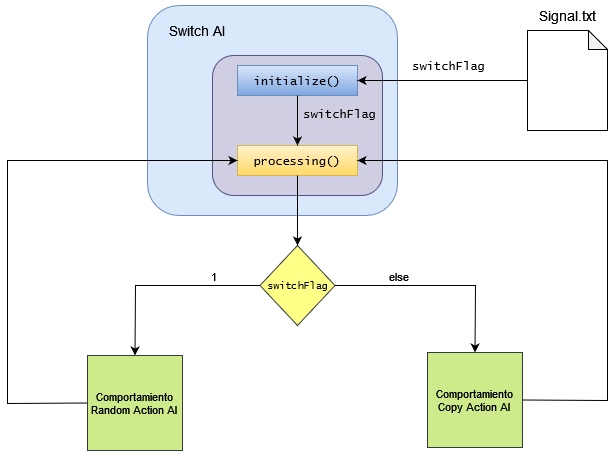

The diagram above was exported from draw.io. Its source (the exported page's mxGraphModel, read from the mxfile embedded in the PNG):
<mxGraphModel dx="1038" dy="537" grid="1" gridSize="10" guides="1" tooltips="1" connect="1" arrows="1" fold="1" page="1" pageScale="1" pageWidth="827" pageHeight="1169" math="0" shadow="0">
  <root>
    <mxCell id="G5AMGEgxSwtGMCxb5U4z-0" />
    <mxCell id="G5AMGEgxSwtGMCxb5U4z-1" parent="G5AMGEgxSwtGMCxb5U4z-0" />
    <mxCell id="G5AMGEgxSwtGMCxb5U4z-2" value="" style="rounded=1;whiteSpace=wrap;html=1;fillColor=#dae8fc;strokeColor=#6c8ebf;" vertex="1" parent="G5AMGEgxSwtGMCxb5U4z-1">
      <mxGeometry x="330" y="190" width="250" height="210" as="geometry" />
    </mxCell>
    <mxCell id="G5AMGEgxSwtGMCxb5U4z-3" value="Switch AI" style="text;html=1;strokeColor=none;fillColor=none;align=center;verticalAlign=middle;whiteSpace=wrap;rounded=0;strokeWidth=1;fontSize=14;" vertex="1" parent="G5AMGEgxSwtGMCxb5U4z-1">
      <mxGeometry x="340" y="200" width="80" height="30" as="geometry" />
    </mxCell>
    <mxCell id="G5AMGEgxSwtGMCxb5U4z-4" value="" style="rounded=1;whiteSpace=wrap;html=1;fontSize=14;strokeWidth=1;fillColor=#d0cee2;strokeColor=#56517e;" vertex="1" parent="G5AMGEgxSwtGMCxb5U4z-1">
      <mxGeometry x="395" y="240" width="170" height="140" as="geometry" />
    </mxCell>
    <mxCell id="G5AMGEgxSwtGMCxb5U4z-5" value="&lt;font style=&quot;font-size: 12px&quot; face=&quot;Lucida Console&quot;&gt;initialize()&lt;/font&gt;" style="rounded=0;whiteSpace=wrap;html=1;fontSize=14;strokeWidth=1;fillColor=#dae8fc;gradientColor=#7ea6e0;strokeColor=#6c8ebf;" vertex="1" parent="G5AMGEgxSwtGMCxb5U4z-1">
      <mxGeometry x="420" y="250" width="120" height="30" as="geometry" />
    </mxCell>
    <mxCell id="G5AMGEgxSwtGMCxb5U4z-6" value="&lt;font style=&quot;font-size: 12px&quot; face=&quot;Lucida Console&quot;&gt;processing()&lt;/font&gt;" style="rounded=0;whiteSpace=wrap;html=1;fontSize=14;strokeWidth=1;fillColor=#fff2cc;gradientColor=#ffd966;strokeColor=#d6b656;" vertex="1" parent="G5AMGEgxSwtGMCxb5U4z-1">
      <mxGeometry x="420" y="330" width="120" height="30" as="geometry" />
    </mxCell>
    <mxCell id="G5AMGEgxSwtGMCxb5U4z-7" value="" style="endArrow=classic;html=1;rounded=0;fontFamily=Lucida Console;fontSize=12;exitX=0.5;exitY=1;exitDx=0;exitDy=0;entryX=0.5;entryY=0;entryDx=0;entryDy=0;" edge="1" parent="G5AMGEgxSwtGMCxb5U4z-1" source="G5AMGEgxSwtGMCxb5U4z-5" target="G5AMGEgxSwtGMCxb5U4z-6">
      <mxGeometry width="50" height="50" relative="1" as="geometry">
        <mxPoint x="390" y="280" as="sourcePoint" />
        <mxPoint x="440" y="230" as="targetPoint" />
      </mxGeometry>
    </mxCell>
    <mxCell id="G5AMGEgxSwtGMCxb5U4z-13" value="switchFlag" style="edgeLabel;html=1;align=center;verticalAlign=middle;resizable=0;points=[];fontSize=12;fontFamily=Lucida Console;labelBackgroundColor=none;" vertex="1" connectable="0" parent="G5AMGEgxSwtGMCxb5U4z-7">
      <mxGeometry x="-0.5644" y="-1" relative="1" as="geometry">
        <mxPoint x="42" y="7" as="offset" />
      </mxGeometry>
    </mxCell>
    <mxCell id="G5AMGEgxSwtGMCxb5U4z-8" value="" style="shape=note;whiteSpace=wrap;html=1;backgroundOutline=1;darkOpacity=0.05;fontFamily=Lucida Console;fontSize=12;strokeWidth=1;size=19;" vertex="1" parent="G5AMGEgxSwtGMCxb5U4z-1">
      <mxGeometry x="710" y="215" width="80" height="100" as="geometry" />
    </mxCell>
    <mxCell id="G5AMGEgxSwtGMCxb5U4z-9" value="Signal.txt" style="text;html=1;strokeColor=none;fillColor=none;align=center;verticalAlign=middle;whiteSpace=wrap;rounded=0;strokeWidth=1;fontSize=14;" vertex="1" parent="G5AMGEgxSwtGMCxb5U4z-1">
      <mxGeometry x="710" y="185" width="80" height="30" as="geometry" />
    </mxCell>
    <mxCell id="G5AMGEgxSwtGMCxb5U4z-10" value="" style="endArrow=classic;html=1;rounded=0;fontFamily=Lucida Console;fontSize=12;exitX=0;exitY=0.5;exitDx=0;exitDy=0;exitPerimeter=0;entryX=1;entryY=0.5;entryDx=0;entryDy=0;" edge="1" parent="G5AMGEgxSwtGMCxb5U4z-1" source="G5AMGEgxSwtGMCxb5U4z-8" target="G5AMGEgxSwtGMCxb5U4z-5">
      <mxGeometry width="50" height="50" relative="1" as="geometry">
        <mxPoint x="390" y="280" as="sourcePoint" />
        <mxPoint x="440" y="230" as="targetPoint" />
      </mxGeometry>
    </mxCell>
    <mxCell id="G5AMGEgxSwtGMCxb5U4z-11" value="switchFlag" style="edgeLabel;html=1;align=center;verticalAlign=middle;resizable=0;points=[];fontSize=12;fontFamily=Lucida Console;" vertex="1" connectable="0" parent="G5AMGEgxSwtGMCxb5U4z-10">
      <mxGeometry x="0.2" y="2" relative="1" as="geometry">
        <mxPoint x="22" y="-17" as="offset" />
      </mxGeometry>
    </mxCell>
    <mxCell id="G5AMGEgxSwtGMCxb5U4z-14" value="&lt;font style=&quot;font-size: 10px&quot;&gt;switchFlag&lt;/font&gt;" style="rhombus;whiteSpace=wrap;html=1;labelBackgroundColor=none;fontFamily=Lucida Console;fontSize=12;strokeWidth=1;fillColor=#ffff88;strokeColor=#36393d;" vertex="1" parent="G5AMGEgxSwtGMCxb5U4z-1">
      <mxGeometry x="442.5" y="430" width="75" height="80" as="geometry" />
    </mxCell>
    <mxCell id="G5AMGEgxSwtGMCxb5U4z-15" value="" style="endArrow=classic;html=1;rounded=0;fontFamily=Lucida Console;fontSize=10;exitX=0.5;exitY=1;exitDx=0;exitDy=0;entryX=0.5;entryY=0;entryDx=0;entryDy=0;" edge="1" parent="G5AMGEgxSwtGMCxb5U4z-1" source="G5AMGEgxSwtGMCxb5U4z-6" target="G5AMGEgxSwtGMCxb5U4z-14">
      <mxGeometry width="50" height="50" relative="1" as="geometry">
        <mxPoint x="390" y="370" as="sourcePoint" />
        <mxPoint x="440" y="320" as="targetPoint" />
      </mxGeometry>
    </mxCell>
    <mxCell id="G5AMGEgxSwtGMCxb5U4z-16" value="&lt;font style=&quot;font-size: 11px&quot; face=&quot;Helvetica&quot;&gt;Comportamiento Random Action AI&lt;br&gt;&lt;/font&gt;" style="whiteSpace=wrap;html=1;aspect=fixed;labelBackgroundColor=none;fontFamily=Lucida Console;fontSize=10;strokeWidth=1;fillColor=#cdeb8b;strokeColor=#36393d;" vertex="1" parent="G5AMGEgxSwtGMCxb5U4z-1">
      <mxGeometry x="270" y="540" width="95" height="95" as="geometry" />
    </mxCell>
    <mxCell id="G5AMGEgxSwtGMCxb5U4z-17" value="" style="endArrow=classic;html=1;rounded=0;fontFamily=Lucida Console;fontSize=10;exitX=0;exitY=0.5;exitDx=0;exitDy=0;entryX=0.5;entryY=0;entryDx=0;entryDy=0;" edge="1" parent="G5AMGEgxSwtGMCxb5U4z-1" source="G5AMGEgxSwtGMCxb5U4z-14" target="G5AMGEgxSwtGMCxb5U4z-16">
      <mxGeometry width="50" height="50" relative="1" as="geometry">
        <mxPoint x="390" y="370" as="sourcePoint" />
        <mxPoint x="440" y="320" as="targetPoint" />
        <Array as="points">
          <mxPoint x="318" y="470" />
        </Array>
      </mxGeometry>
    </mxCell>
    <mxCell id="G5AMGEgxSwtGMCxb5U4z-20" value="1" style="edgeLabel;html=1;align=center;verticalAlign=middle;resizable=0;points=[];fontSize=11;fontFamily=Helvetica;" vertex="1" connectable="0" parent="G5AMGEgxSwtGMCxb5U4z-17">
      <mxGeometry x="-0.4704" relative="1" as="geometry">
        <mxPoint x="5" y="-10" as="offset" />
      </mxGeometry>
    </mxCell>
    <mxCell id="G5AMGEgxSwtGMCxb5U4z-18" value="&lt;font style=&quot;font-size: 11px&quot; face=&quot;Helvetica&quot;&gt;Comportamiento Copy Action AI&lt;br&gt;&lt;/font&gt;" style="whiteSpace=wrap;html=1;aspect=fixed;labelBackgroundColor=none;fontFamily=Lucida Console;fontSize=10;strokeWidth=1;fillColor=#cdeb8b;strokeColor=#36393d;" vertex="1" parent="G5AMGEgxSwtGMCxb5U4z-1">
      <mxGeometry x="610" y="537" width="95" height="95" as="geometry" />
    </mxCell>
    <mxCell id="G5AMGEgxSwtGMCxb5U4z-19" value="" style="endArrow=classic;html=1;rounded=0;fontFamily=Helvetica;fontSize=10;exitX=1;exitY=0.5;exitDx=0;exitDy=0;entryX=0.5;entryY=0;entryDx=0;entryDy=0;" edge="1" parent="G5AMGEgxSwtGMCxb5U4z-1" source="G5AMGEgxSwtGMCxb5U4z-14" target="G5AMGEgxSwtGMCxb5U4z-18">
      <mxGeometry width="50" height="50" relative="1" as="geometry">
        <mxPoint x="390" y="490" as="sourcePoint" />
        <mxPoint x="440" y="440" as="targetPoint" />
        <Array as="points">
          <mxPoint x="628" y="470" />
          <mxPoint x="658" y="470" />
        </Array>
      </mxGeometry>
    </mxCell>
    <mxCell id="G5AMGEgxSwtGMCxb5U4z-21" value="else" style="edgeLabel;html=1;align=center;verticalAlign=middle;resizable=0;points=[];fontSize=11;fontFamily=Helvetica;" vertex="1" connectable="0" parent="G5AMGEgxSwtGMCxb5U4z-19">
      <mxGeometry x="-0.2145" y="1" relative="1" as="geometry">
        <mxPoint x="-18" y="-9" as="offset" />
      </mxGeometry>
    </mxCell>
    <mxCell id="G5AMGEgxSwtGMCxb5U4z-22" value="" style="endArrow=classic;html=1;rounded=0;fontFamily=Helvetica;fontSize=11;exitX=0;exitY=0.5;exitDx=0;exitDy=0;entryX=0;entryY=0.5;entryDx=0;entryDy=0;" edge="1" parent="G5AMGEgxSwtGMCxb5U4z-1" source="G5AMGEgxSwtGMCxb5U4z-16" target="G5AMGEgxSwtGMCxb5U4z-6">
      <mxGeometry width="50" height="50" relative="1" as="geometry">
        <mxPoint x="390" y="490" as="sourcePoint" />
        <mxPoint x="440" y="440" as="targetPoint" />
        <Array as="points">
          <mxPoint x="190" y="588" />
          <mxPoint x="190" y="345" />
        </Array>
      </mxGeometry>
    </mxCell>
    <mxCell id="G5AMGEgxSwtGMCxb5U4z-23" value="" style="endArrow=classic;html=1;rounded=0;fontFamily=Helvetica;fontSize=11;exitX=1;exitY=0.5;exitDx=0;exitDy=0;entryX=1;entryY=0.5;entryDx=0;entryDy=0;" edge="1" parent="G5AMGEgxSwtGMCxb5U4z-1" source="G5AMGEgxSwtGMCxb5U4z-18" target="G5AMGEgxSwtGMCxb5U4z-6">
      <mxGeometry width="50" height="50" relative="1" as="geometry">
        <mxPoint x="390" y="490" as="sourcePoint" />
        <mxPoint x="440" y="440" as="targetPoint" />
        <Array as="points">
          <mxPoint x="790" y="585" />
          <mxPoint x="790" y="345" />
        </Array>
      </mxGeometry>
    </mxCell>
  </root>
</mxGraphModel>